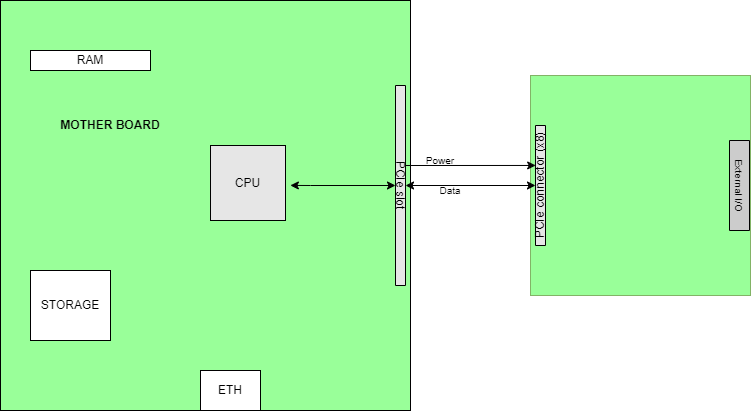

The diagram above was exported from draw.io. Its source (the exported page's mxGraphModel, read from the mxfile embedded in the PNG):
<mxGraphModel dx="1422" dy="794" grid="1" gridSize="10" guides="1" tooltips="1" connect="1" arrows="1" fold="1" page="0" pageScale="1" pageWidth="827" pageHeight="1169" math="0" shadow="0">
  <root>
    <mxCell id="0" />
    <mxCell id="1" parent="0" />
    <mxCell id="kN5FyGjLMVbxwWkO2HrP-1" value="" style="whiteSpace=wrap;html=1;aspect=fixed;fillColor=#99FF99;" vertex="1" parent="1">
      <mxGeometry x="10" y="160" width="410" height="410" as="geometry" />
    </mxCell>
    <mxCell id="kN5FyGjLMVbxwWkO2HrP-2" value="CPU" style="whiteSpace=wrap;html=1;aspect=fixed;fillColor=#E6E6E6;" vertex="1" parent="1">
      <mxGeometry x="220" y="305" width="75" height="75" as="geometry" />
    </mxCell>
    <mxCell id="kN5FyGjLMVbxwWkO2HrP-3" value="PCIe slot" style="rounded=0;whiteSpace=wrap;html=1;fillColor=#E6E6E6;direction=west;rotation=90;" vertex="1" parent="1">
      <mxGeometry x="310" y="340" width="200" height="10" as="geometry" />
    </mxCell>
    <mxCell id="kN5FyGjLMVbxwWkO2HrP-4" value="" style="whiteSpace=wrap;html=1;aspect=fixed;fillColor=#99FF99;strokeColor=#82b366;" vertex="1" parent="1">
      <mxGeometry x="540" y="235" width="220" height="220" as="geometry" />
    </mxCell>
    <mxCell id="kN5FyGjLMVbxwWkO2HrP-5" value="PCIe connector (x8)" style="rounded=0;whiteSpace=wrap;html=1;fillColor=#e6e6e6;rotation=-90;" vertex="1" parent="1">
      <mxGeometry x="490" y="340" width="120" height="10" as="geometry" />
    </mxCell>
    <mxCell id="kN5FyGjLMVbxwWkO2HrP-6" value="" style="endArrow=classic;startArrow=classic;html=1;rounded=0;exitX=0.5;exitY=1;exitDx=0;exitDy=0;entryX=0.5;entryY=0;entryDx=0;entryDy=0;" edge="1" parent="1" source="kN5FyGjLMVbxwWkO2HrP-3" target="kN5FyGjLMVbxwWkO2HrP-5">
      <mxGeometry width="50" height="50" relative="1" as="geometry">
        <mxPoint x="470" y="355" as="sourcePoint" />
        <mxPoint x="520" y="305" as="targetPoint" />
      </mxGeometry>
    </mxCell>
    <mxCell id="kN5FyGjLMVbxwWkO2HrP-7" value="" style="endArrow=classic;html=1;rounded=0;fontSize=10;entryX=0.667;entryY=0.016;entryDx=0;entryDy=0;entryPerimeter=0;exitX=0.6;exitY=1.046;exitDx=0;exitDy=0;exitPerimeter=0;" edge="1" parent="1" source="kN5FyGjLMVbxwWkO2HrP-3" target="kN5FyGjLMVbxwWkO2HrP-5">
      <mxGeometry width="50" height="50" relative="1" as="geometry">
        <mxPoint x="480" y="325" as="sourcePoint" />
        <mxPoint x="540" y="325" as="targetPoint" />
      </mxGeometry>
    </mxCell>
    <mxCell id="kN5FyGjLMVbxwWkO2HrP-8" value="Power" style="text;html=1;strokeColor=none;fillColor=none;align=center;verticalAlign=middle;whiteSpace=wrap;rounded=0;shadow=0;fontSize=10;" vertex="1" parent="1">
      <mxGeometry x="420" y="305" width="60" height="30" as="geometry" />
    </mxCell>
    <mxCell id="kN5FyGjLMVbxwWkO2HrP-9" value="Data" style="text;html=1;strokeColor=none;fillColor=none;align=center;verticalAlign=middle;whiteSpace=wrap;rounded=0;shadow=0;fontSize=10;" vertex="1" parent="1">
      <mxGeometry x="430" y="335" width="60" height="30" as="geometry" />
    </mxCell>
    <mxCell id="kN5FyGjLMVbxwWkO2HrP-10" value="External I/O" style="rounded=0;whiteSpace=wrap;html=1;shadow=0;fontSize=10;fillColor=#CCCCCC;rotation=90;" vertex="1" parent="1">
      <mxGeometry x="704" y="335" width="90" height="20" as="geometry" />
    </mxCell>
    <mxCell id="kN5FyGjLMVbxwWkO2HrP-11" value="" style="endArrow=classic;startArrow=classic;html=1;rounded=0;fontSize=10;entryX=0.5;entryY=0;entryDx=0;entryDy=0;exitX=0.707;exitY=0.451;exitDx=0;exitDy=0;exitPerimeter=0;" edge="1" parent="1" source="kN5FyGjLMVbxwWkO2HrP-1" target="kN5FyGjLMVbxwWkO2HrP-3">
      <mxGeometry width="50" height="50" relative="1" as="geometry">
        <mxPoint x="310" y="345" as="sourcePoint" />
        <mxPoint x="360" y="295" as="targetPoint" />
        <Array as="points">
          <mxPoint x="320" y="345" />
        </Array>
      </mxGeometry>
    </mxCell>
    <mxCell id="kN5FyGjLMVbxwWkO2HrP-12" value="RAM" style="rounded=0;whiteSpace=wrap;html=1;" vertex="1" parent="1">
      <mxGeometry x="40" y="210" width="120" height="20" as="geometry" />
    </mxCell>
    <mxCell id="kN5FyGjLMVbxwWkO2HrP-13" value="STORAGE&lt;br&gt;" style="rounded=0;whiteSpace=wrap;html=1;" vertex="1" parent="1">
      <mxGeometry x="40" y="430" width="80" height="70" as="geometry" />
    </mxCell>
    <mxCell id="kN5FyGjLMVbxwWkO2HrP-14" value="ETH" style="rounded=0;whiteSpace=wrap;html=1;" vertex="1" parent="1">
      <mxGeometry x="210" y="530" width="60" height="40" as="geometry" />
    </mxCell>
    <mxCell id="kN5FyGjLMVbxwWkO2HrP-15" value="MOTHER BOARD" style="text;html=1;strokeColor=none;fillColor=none;align=center;verticalAlign=middle;whiteSpace=wrap;rounded=0;fontStyle=1" vertex="1" parent="1">
      <mxGeometry x="40" y="270" width="160" height="30" as="geometry" />
    </mxCell>
  </root>
</mxGraphModel>